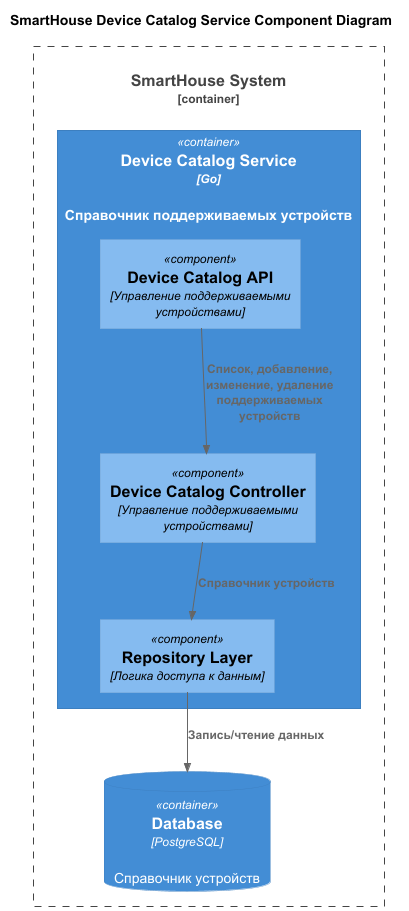

The diagram above was rendered by PlantUML. Its source (embedded in the PNG):
@startuml
title SmartHouse Device Catalog Service Component Diagram

top to bottom direction

!includeurl https://raw.githubusercontent.com/RicardoNiepel/C4-PlantUML/master/C4_Component.puml

Container_Boundary(SmartHouse, "SmartHouse System") {
  Container(DeviceCatalogService, "Device Catalog Service", "Go", "Справочник поддерживаемых устройств")
  ContainerDb(DeviceCatalogServiceDB, "Database", "PostgreSQL", "Справочник устройств")
}

Container(DeviceCatalogService, "Device Catalog Service", "Go") {
  Component(DeviceCatalogAPI, "Device Catalog API", "Управление поддерживаемыми устройствами")
  Component(DeviceCatalogController, "Device Catalog Controller", "Управление поддерживаемыми устройствами")
  Component(RepositoryLayer, "Repository Layer", "Логика доступа к данным")
}

Rel(DeviceCatalogAPI,DeviceCatalogController,"Список, добавление, изменение, удаление поддерживаемых устройств")
Rel(DeviceCatalogController,RepositoryLayer,"Справочник устройств")
Rel(RepositoryLayer,DeviceCatalogServiceDB,"Запись/чтение данных")
@enduml